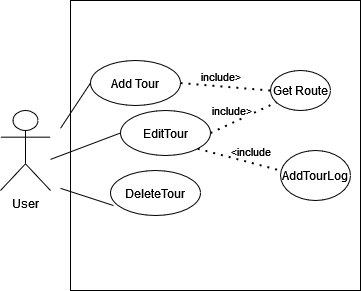

The diagram above was exported from draw.io. Its source (the exported page's mxGraphModel, read from the mxfile embedded in the PNG):
<mxGraphModel dx="1050" dy="577" grid="1" gridSize="10" guides="1" tooltips="1" connect="1" arrows="1" fold="1" page="1" pageScale="1" pageWidth="827" pageHeight="1169" math="0" shadow="0">
  <root>
    <mxCell id="0" />
    <mxCell id="1" parent="0" />
    <mxCell id="r0XClNI8FRfgRPJSJU41-1" value="" style="whiteSpace=wrap;html=1;aspect=fixed;movable=0;resizable=0;rotatable=0;deletable=0;editable=0;locked=1;connectable=0;" vertex="1" parent="1">
      <mxGeometry x="260" y="200" width="290" height="290" as="geometry" />
    </mxCell>
    <mxCell id="r0XClNI8FRfgRPJSJU41-2" value="User" style="shape=umlActor;verticalLabelPosition=bottom;verticalAlign=top;html=1;outlineConnect=0;" vertex="1" parent="1">
      <mxGeometry x="190" y="310" width="50" height="80" as="geometry" />
    </mxCell>
    <mxCell id="r0XClNI8FRfgRPJSJU41-5" value="" style="endArrow=none;html=1;rounded=0;entryX=0;entryY=0.5;entryDx=0;entryDy=0;" edge="1" parent="1" target="r0XClNI8FRfgRPJSJU41-9">
      <mxGeometry width="50" height="50" relative="1" as="geometry">
        <mxPoint x="240" y="358.92" as="sourcePoint" />
        <mxPoint x="300" y="341.0821621621622" as="targetPoint" />
      </mxGeometry>
    </mxCell>
    <mxCell id="r0XClNI8FRfgRPJSJU41-6" value="" style="endArrow=none;html=1;rounded=0;entryX=0.033;entryY=0.778;entryDx=0;entryDy=0;entryPerimeter=0;" edge="1" parent="1" target="r0XClNI8FRfgRPJSJU41-10">
      <mxGeometry width="50" height="50" relative="1" as="geometry">
        <mxPoint x="250" y="387.84" as="sourcePoint" />
        <mxPoint x="310" y="370.00216216216216" as="targetPoint" />
      </mxGeometry>
    </mxCell>
    <mxCell id="r0XClNI8FRfgRPJSJU41-7" value="" style="endArrow=none;html=1;rounded=0;entryX=0;entryY=0.5;entryDx=0;entryDy=0;" edge="1" parent="1" target="r0XClNI8FRfgRPJSJU41-8">
      <mxGeometry width="50" height="50" relative="1" as="geometry">
        <mxPoint x="250" y="327.84000000000003" as="sourcePoint" />
        <mxPoint x="310" y="310.0021621621622" as="targetPoint" />
      </mxGeometry>
    </mxCell>
    <mxCell id="r0XClNI8FRfgRPJSJU41-8" value="Add Tour" style="ellipse;whiteSpace=wrap;html=1;" vertex="1" parent="1">
      <mxGeometry x="280" y="260" width="90" height="45" as="geometry" />
    </mxCell>
    <mxCell id="r0XClNI8FRfgRPJSJU41-9" value="EditTour" style="ellipse;whiteSpace=wrap;html=1;" vertex="1" parent="1">
      <mxGeometry x="310" y="310" width="90" height="45" as="geometry" />
    </mxCell>
    <mxCell id="r0XClNI8FRfgRPJSJU41-10" value="DeleteTour" style="ellipse;whiteSpace=wrap;html=1;" vertex="1" parent="1">
      <mxGeometry x="300" y="370" width="90" height="45" as="geometry" />
    </mxCell>
    <mxCell id="r0XClNI8FRfgRPJSJU41-12" value="" style="endArrow=none;dashed=1;html=1;dashPattern=1 3;strokeWidth=2;rounded=0;exitX=1;exitY=0.5;exitDx=0;exitDy=0;" edge="1" parent="1" source="r0XClNI8FRfgRPJSJU41-9">
      <mxGeometry width="50" height="50" relative="1" as="geometry">
        <mxPoint x="420" y="350" as="sourcePoint" />
        <mxPoint x="470" y="300" as="targetPoint" />
      </mxGeometry>
    </mxCell>
    <mxCell id="r0XClNI8FRfgRPJSJU41-13" value="include&amp;gt;" style="edgeLabel;html=1;align=center;verticalAlign=middle;resizable=0;points=[];" vertex="1" connectable="0" parent="r0XClNI8FRfgRPJSJU41-12">
      <mxGeometry x="0.0262" relative="1" as="geometry">
        <mxPoint x="-16" y="-6" as="offset" />
      </mxGeometry>
    </mxCell>
    <mxCell id="r0XClNI8FRfgRPJSJU41-14" value="Get Route" style="ellipse;whiteSpace=wrap;html=1;" vertex="1" parent="1">
      <mxGeometry x="460" y="270" width="60" height="40" as="geometry" />
    </mxCell>
    <mxCell id="r0XClNI8FRfgRPJSJU41-17" value="" style="endArrow=none;dashed=1;html=1;dashPattern=1 3;strokeWidth=2;rounded=0;exitX=1;exitY=0.5;exitDx=0;exitDy=0;entryX=0;entryY=0.5;entryDx=0;entryDy=0;" edge="1" parent="1" source="r0XClNI8FRfgRPJSJU41-8" target="r0XClNI8FRfgRPJSJU41-14">
      <mxGeometry width="50" height="50" relative="1" as="geometry">
        <mxPoint x="378.5" y="283" as="sourcePoint" />
        <mxPoint x="448.5" y="250" as="targetPoint" />
      </mxGeometry>
    </mxCell>
    <mxCell id="r0XClNI8FRfgRPJSJU41-18" value="include&amp;gt;" style="edgeLabel;html=1;align=center;verticalAlign=middle;resizable=0;points=[];" vertex="1" connectable="0" parent="r0XClNI8FRfgRPJSJU41-17">
      <mxGeometry x="0.0262" relative="1" as="geometry">
        <mxPoint x="-6" y="-11" as="offset" />
      </mxGeometry>
    </mxCell>
    <mxCell id="r0XClNI8FRfgRPJSJU41-19" value="" style="endArrow=none;dashed=1;html=1;dashPattern=1 3;strokeWidth=2;rounded=0;exitX=1;exitY=1;exitDx=0;exitDy=0;" edge="1" parent="1" source="r0XClNI8FRfgRPJSJU41-9">
      <mxGeometry width="50" height="50" relative="1" as="geometry">
        <mxPoint x="420" y="361.5" as="sourcePoint" />
        <mxPoint x="470" y="370" as="targetPoint" />
      </mxGeometry>
    </mxCell>
    <mxCell id="r0XClNI8FRfgRPJSJU41-20" value="&amp;lt;include" style="edgeLabel;html=1;align=center;verticalAlign=middle;resizable=0;points=[];" vertex="1" connectable="0" parent="r0XClNI8FRfgRPJSJU41-19">
      <mxGeometry x="0.0262" relative="1" as="geometry">
        <mxPoint x="10" y="-9" as="offset" />
      </mxGeometry>
    </mxCell>
    <mxCell id="r0XClNI8FRfgRPJSJU41-25" value="AddTourLog" style="ellipse;whiteSpace=wrap;html=1;" vertex="1" parent="1">
      <mxGeometry x="470" y="350" width="70" height="50" as="geometry" />
    </mxCell>
  </root>
</mxGraphModel>